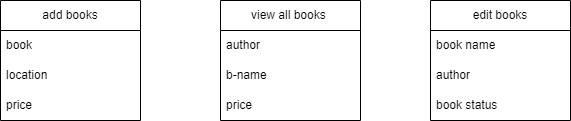

The diagram above was exported from draw.io. Its source (the exported page's mxGraphModel, read from the mxfile embedded in the PNG):
<mxGraphModel dx="880" dy="468" grid="1" gridSize="10" guides="1" tooltips="1" connect="1" arrows="1" fold="1" page="1" pageScale="1" pageWidth="850" pageHeight="1100" math="0" shadow="0">
  <root>
    <mxCell id="0" />
    <mxCell id="1" parent="0" />
    <mxCell id="Z_7LKxfuUVAv0K7xaM2y-14" value="add books" style="swimlane;fontStyle=0;childLayout=stackLayout;horizontal=1;startSize=30;horizontalStack=0;resizeParent=1;resizeParentMax=0;resizeLast=0;collapsible=1;marginBottom=0;whiteSpace=wrap;html=1;" vertex="1" parent="1">
      <mxGeometry x="20" y="140" width="140" height="120" as="geometry" />
    </mxCell>
    <mxCell id="Z_7LKxfuUVAv0K7xaM2y-15" value="book" style="text;strokeColor=none;fillColor=none;align=left;verticalAlign=middle;spacingLeft=4;spacingRight=4;overflow=hidden;points=[[0,0.5],[1,0.5]];portConstraint=eastwest;rotatable=0;whiteSpace=wrap;html=1;" vertex="1" parent="Z_7LKxfuUVAv0K7xaM2y-14">
      <mxGeometry y="30" width="140" height="30" as="geometry" />
    </mxCell>
    <mxCell id="Z_7LKxfuUVAv0K7xaM2y-16" value="location" style="text;strokeColor=none;fillColor=none;align=left;verticalAlign=middle;spacingLeft=4;spacingRight=4;overflow=hidden;points=[[0,0.5],[1,0.5]];portConstraint=eastwest;rotatable=0;whiteSpace=wrap;html=1;" vertex="1" parent="Z_7LKxfuUVAv0K7xaM2y-14">
      <mxGeometry y="60" width="140" height="30" as="geometry" />
    </mxCell>
    <mxCell id="Z_7LKxfuUVAv0K7xaM2y-17" value="price" style="text;strokeColor=none;fillColor=none;align=left;verticalAlign=middle;spacingLeft=4;spacingRight=4;overflow=hidden;points=[[0,0.5],[1,0.5]];portConstraint=eastwest;rotatable=0;whiteSpace=wrap;html=1;" vertex="1" parent="Z_7LKxfuUVAv0K7xaM2y-14">
      <mxGeometry y="90" width="140" height="30" as="geometry" />
    </mxCell>
    <mxCell id="Z_7LKxfuUVAv0K7xaM2y-18" value="view all books&amp;nbsp;" style="swimlane;fontStyle=0;childLayout=stackLayout;horizontal=1;startSize=30;horizontalStack=0;resizeParent=1;resizeParentMax=0;resizeLast=0;collapsible=1;marginBottom=0;whiteSpace=wrap;html=1;" vertex="1" parent="1">
      <mxGeometry x="240" y="140" width="140" height="120" as="geometry" />
    </mxCell>
    <mxCell id="Z_7LKxfuUVAv0K7xaM2y-20" value="author" style="text;strokeColor=none;fillColor=none;align=left;verticalAlign=middle;spacingLeft=4;spacingRight=4;overflow=hidden;points=[[0,0.5],[1,0.5]];portConstraint=eastwest;rotatable=0;whiteSpace=wrap;html=1;" vertex="1" parent="Z_7LKxfuUVAv0K7xaM2y-18">
      <mxGeometry y="30" width="140" height="30" as="geometry" />
    </mxCell>
    <mxCell id="Z_7LKxfuUVAv0K7xaM2y-19" value="b-name" style="text;strokeColor=none;fillColor=none;align=left;verticalAlign=middle;spacingLeft=4;spacingRight=4;overflow=hidden;points=[[0,0.5],[1,0.5]];portConstraint=eastwest;rotatable=0;whiteSpace=wrap;html=1;" vertex="1" parent="Z_7LKxfuUVAv0K7xaM2y-18">
      <mxGeometry y="60" width="140" height="30" as="geometry" />
    </mxCell>
    <mxCell id="Z_7LKxfuUVAv0K7xaM2y-21" value="price" style="text;strokeColor=none;fillColor=none;align=left;verticalAlign=middle;spacingLeft=4;spacingRight=4;overflow=hidden;points=[[0,0.5],[1,0.5]];portConstraint=eastwest;rotatable=0;whiteSpace=wrap;html=1;" vertex="1" parent="Z_7LKxfuUVAv0K7xaM2y-18">
      <mxGeometry y="90" width="140" height="30" as="geometry" />
    </mxCell>
    <mxCell id="Z_7LKxfuUVAv0K7xaM2y-22" value="edit books" style="swimlane;fontStyle=0;childLayout=stackLayout;horizontal=1;startSize=30;horizontalStack=0;resizeParent=1;resizeParentMax=0;resizeLast=0;collapsible=1;marginBottom=0;whiteSpace=wrap;html=1;" vertex="1" parent="1">
      <mxGeometry x="450" y="140" width="140" height="120" as="geometry" />
    </mxCell>
    <mxCell id="Z_7LKxfuUVAv0K7xaM2y-23" value="book name" style="text;strokeColor=none;fillColor=none;align=left;verticalAlign=middle;spacingLeft=4;spacingRight=4;overflow=hidden;points=[[0,0.5],[1,0.5]];portConstraint=eastwest;rotatable=0;whiteSpace=wrap;html=1;" vertex="1" parent="Z_7LKxfuUVAv0K7xaM2y-22">
      <mxGeometry y="30" width="140" height="30" as="geometry" />
    </mxCell>
    <mxCell id="Z_7LKxfuUVAv0K7xaM2y-24" value="author" style="text;strokeColor=none;fillColor=none;align=left;verticalAlign=middle;spacingLeft=4;spacingRight=4;overflow=hidden;points=[[0,0.5],[1,0.5]];portConstraint=eastwest;rotatable=0;whiteSpace=wrap;html=1;" vertex="1" parent="Z_7LKxfuUVAv0K7xaM2y-22">
      <mxGeometry y="60" width="140" height="30" as="geometry" />
    </mxCell>
    <mxCell id="Z_7LKxfuUVAv0K7xaM2y-25" value="book status" style="text;strokeColor=none;fillColor=none;align=left;verticalAlign=middle;spacingLeft=4;spacingRight=4;overflow=hidden;points=[[0,0.5],[1,0.5]];portConstraint=eastwest;rotatable=0;whiteSpace=wrap;html=1;" vertex="1" parent="Z_7LKxfuUVAv0K7xaM2y-22">
      <mxGeometry y="90" width="140" height="30" as="geometry" />
    </mxCell>
  </root>
</mxGraphModel>